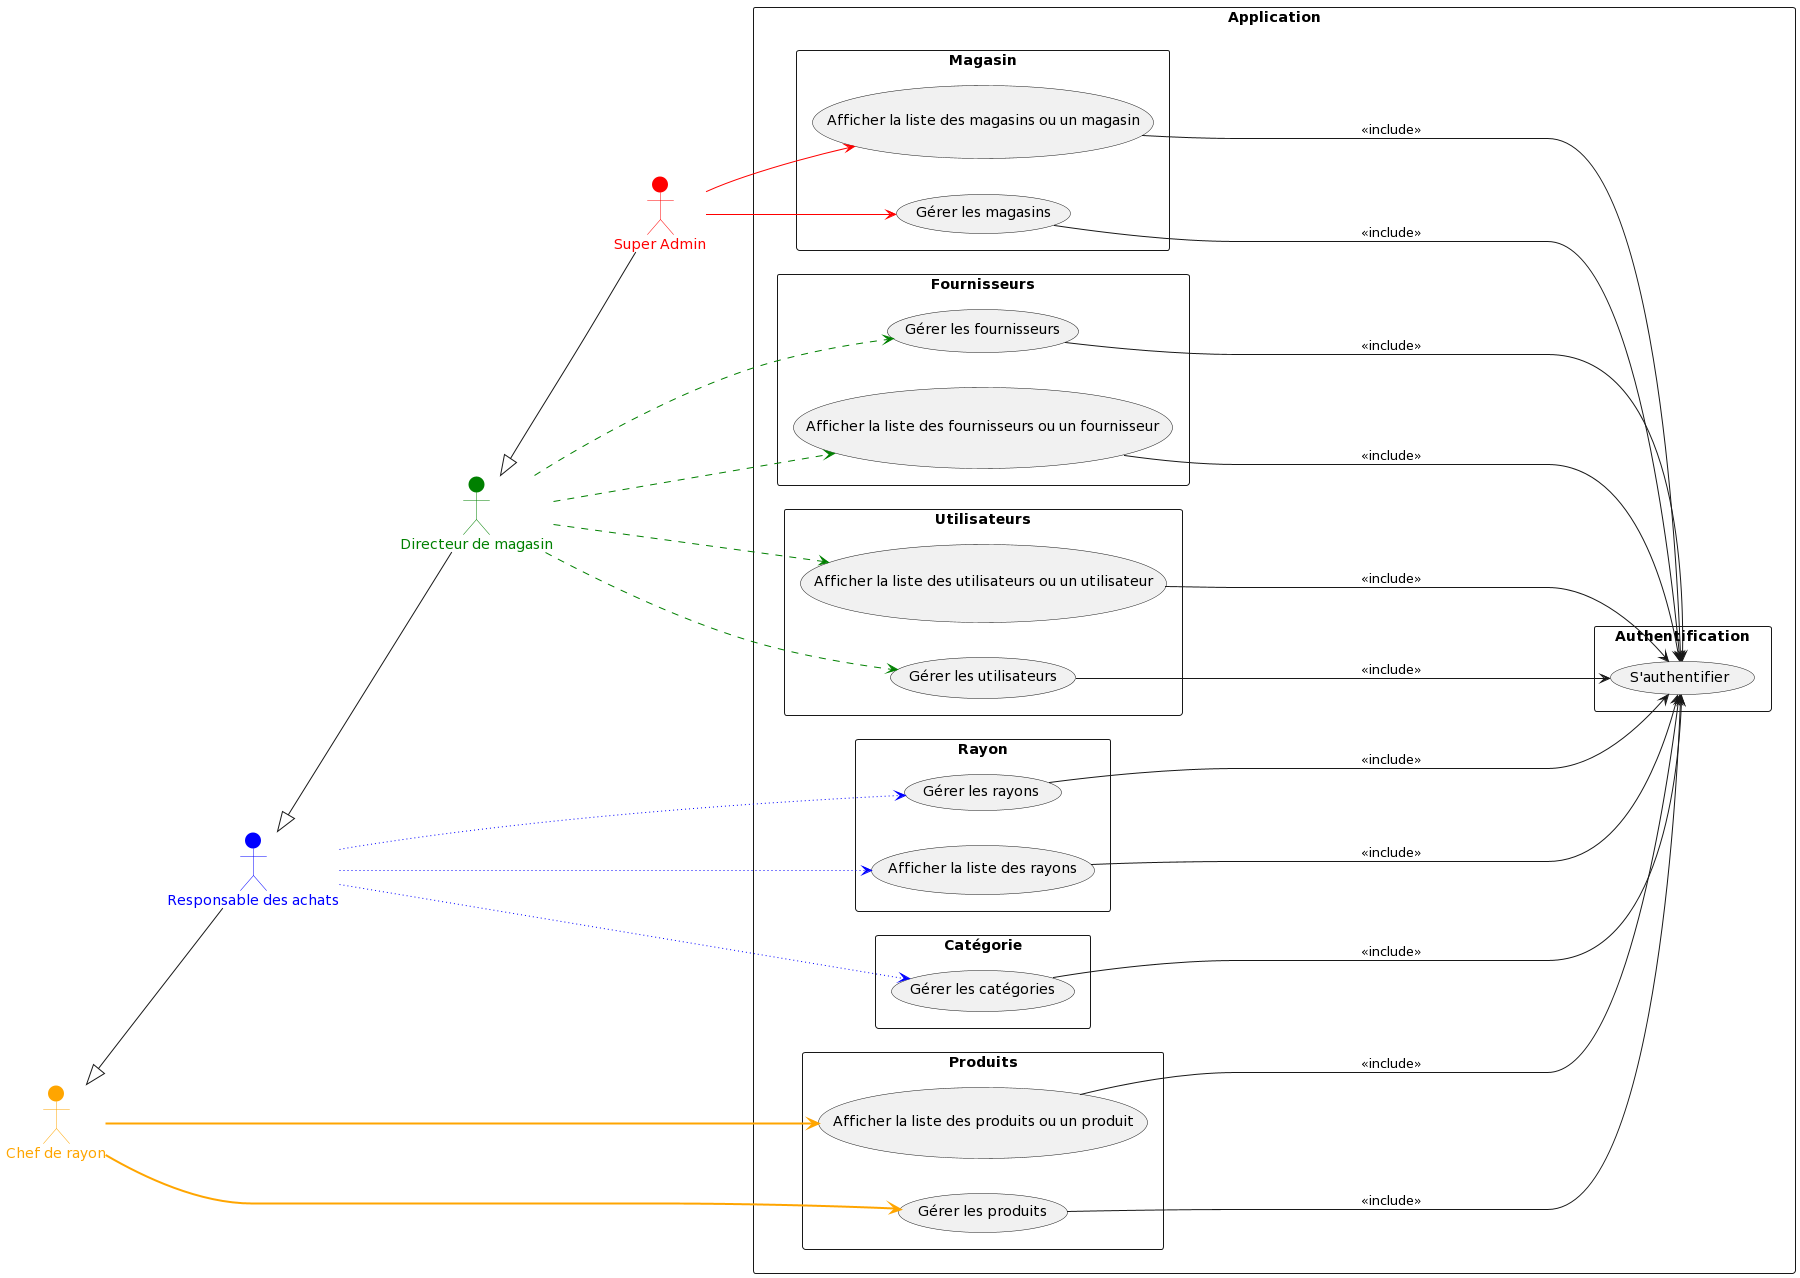

The diagram above was rendered by PlantUML. Its source (embedded in the PNG):
@startuml
left to right direction
actor "Super Admin" as sa #red;line:red;text:red
actor "Directeur de magasin" as dr #green;line:green;text:green
actor "Chef de rayon" as cr #orange;line:orange;text:orange
actor "Responsable des achats" as ra #blue;line:blue;text:blue

rectangle "Application" {
    rectangle "Magasin" {
        usecase UC1 as "Afficher la liste des magasins ou un magasin"
        usecase UC2 as "Gérer les magasins"
    }

    rectangle "Produits" {
        usecase UC3 as "Afficher la liste des produits ou un produit"
        usecase UC4 as "Gérer les produits"
    }

    rectangle "Fournisseurs" {
        usecase UC5 as "Afficher la liste des fournisseurs ou un fournisseur"
        usecase UC6 as "Gérer les fournisseurs"
    }

    rectangle "Utilisateurs" {
        usecase UC7 as "Afficher la liste des utilisateurs ou un utilisateur"
        usecase UC8 as "Gérer les utilisateurs"
    }

    rectangle "Rayon" {
        usecase UC9 as "Afficher la liste des rayons"
        usecase UC10 as "Gérer les rayons"
    }

    rectangle "Catégorie" {
        usecase UC11 as "Gérer les catégories"
    }

    rectangle "Authentification" {
        usecase UC12 as "S'authentifier"
    }
}

dr <|-- sa
sa --> UC1 #line:red
sa --> UC2 #line:red

ra <|-- dr
dr --> UC5 #green;line.dashed
dr --> UC6 #green;line.dashed
dr --> UC7 #green;line.dashed
dr --> UC8 #green;line.dashed

cr <|-- ra
ra --> UC9 #blue;line.dotted
ra --> UC10 #blue;line.dotted
ra --> UC11 #blue;line.dotted

cr --> UC3 #orange;line.bold
cr --> UC4 #orange;line.bold

UC1 -------> UC12 : <<include>>
UC2 -------> UC12 : <<include>>
UC5 -------> UC12 : <<include>>
UC6 -------> UC12 : <<include>>
UC7 -------> UC12 : <<include>>
UC8 -------> UC12 : <<include>>
UC9 -------> UC12 : <<include>>
UC10 -------> UC12 : <<include>>
UC11 -------> UC12 : <<include>>
UC3 -------> UC12 : <<include>>
UC4 -------> UC12 : <<include>>
@enduml